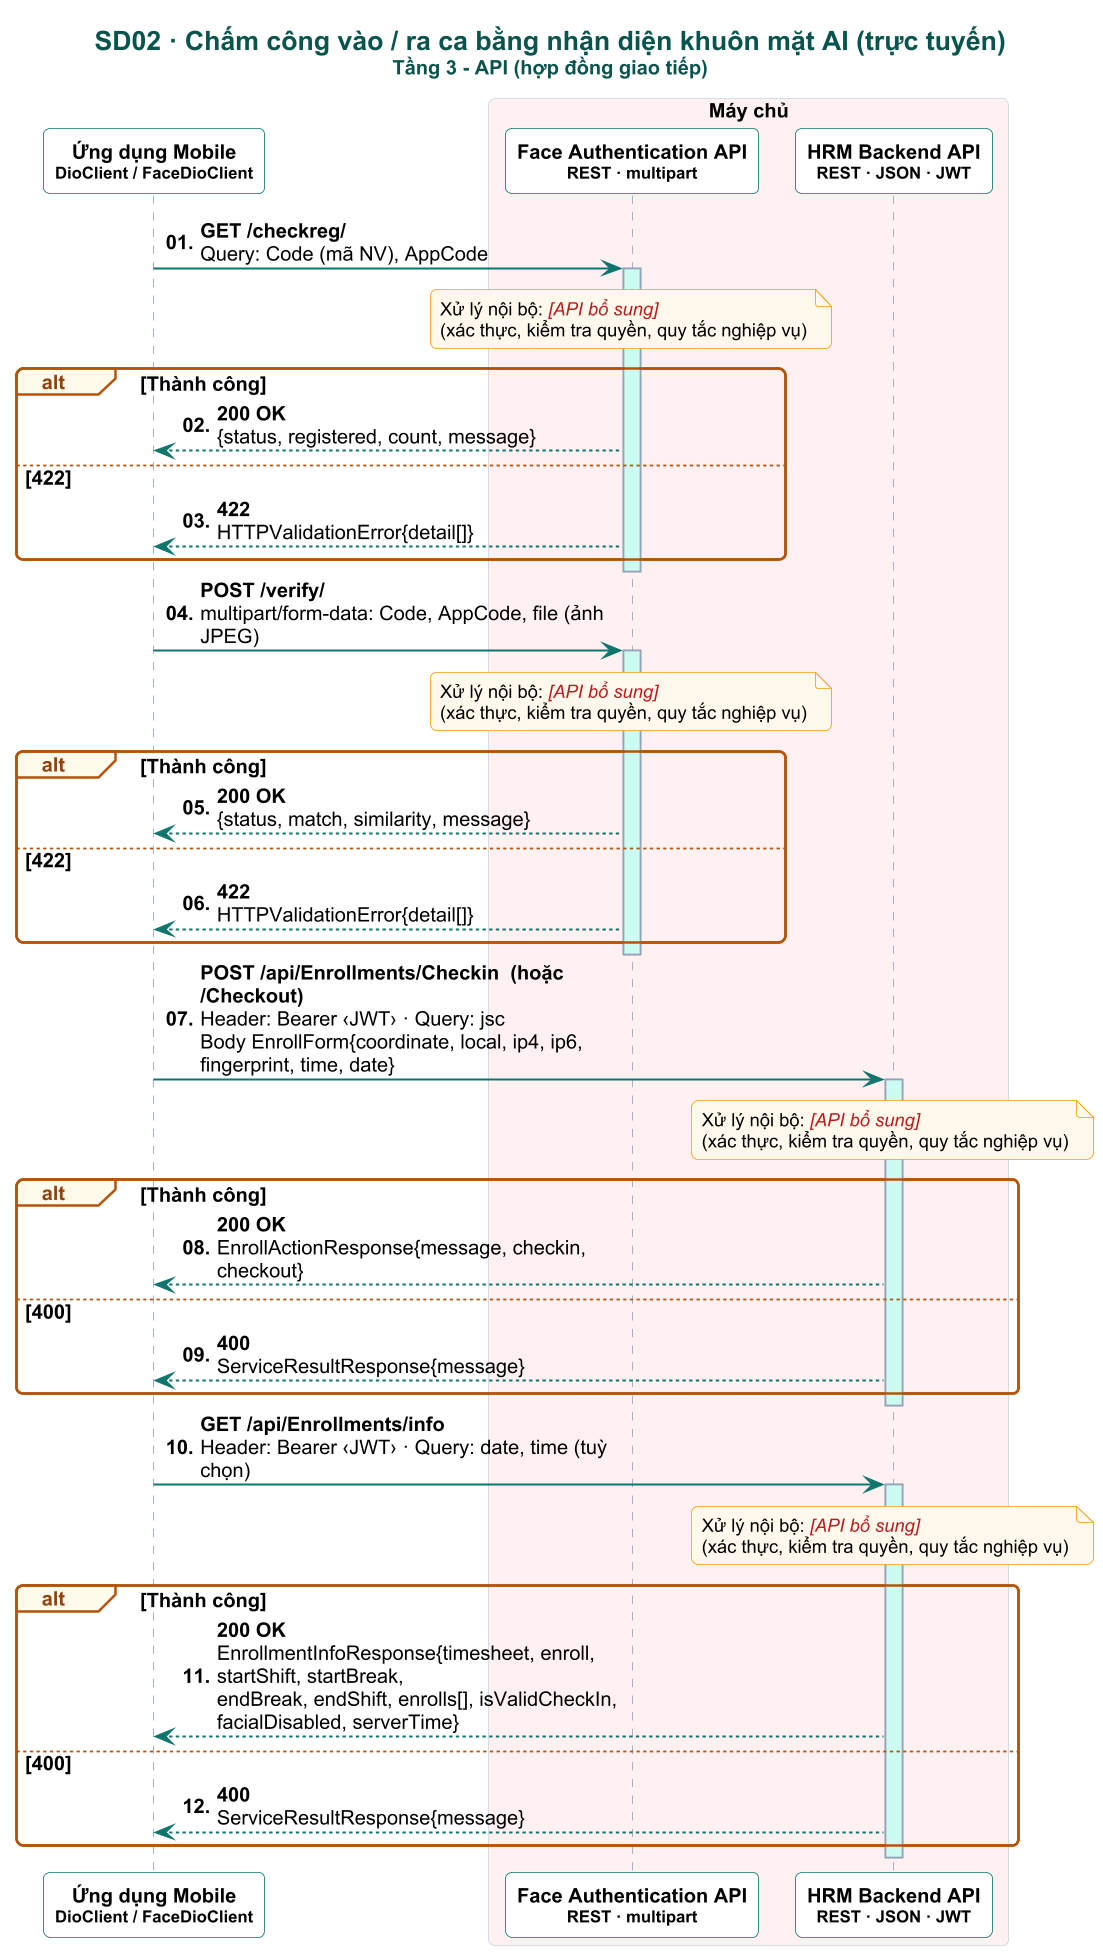

The diagram above was rendered by PlantUML. Its source (embedded in the PNG):
@startuml

skinparam dpi 160
skinparam defaultFontName Arial
skinparam defaultFontSize 12
skinparam shadowing false
skinparam roundCorner 8
skinparam maxMessageSize 260
skinparam sequenceMessageAlign left
skinparam responseMessageBelowArrow true
skinparam ParticipantPadding 6
skinparam BoxPadding 4
skinparam titleFontSize 16
skinparam titleFontStyle bold
skinparam titleFontColor #0A544E
skinparam sequence {
  ArrowColor #0F766E
  ArrowThickness 1.2
  LifeLineBorderColor #94A3B8
  LifeLineBackgroundColor #CCFBF1
  ParticipantBorderColor #0F766E
  ParticipantBackgroundColor #FFFFFF
  ParticipantFontStyle bold
  ActorBorderColor #0F766E
  ActorBackgroundColor #FFF8EC
  BoxBorderColor #CBD5E1
  GroupBorderColor #B45309
  GroupBackgroundColor #FFFBEB
  GroupHeaderFontColor #92400E
  DividerBackgroundColor #F0FDFA
  DividerBorderColor #0F766E
  ReferenceBackgroundColor #F8FAFC
}
skinparam note {
  BackgroundColor #FFF8EC
  BorderColor #F59E0B
  FontSize 11
}

autonumber "<b>00."
title SD02 · Chấm công vào / ra ca bằng nhận diện khuôn mặt AI (trực tuyến)\n<size:12>Tầng 3 - API (hợp đồng giao tiếp)</size>
participant "Ứng dụng Mobile\n<size:10>DioClient / FaceDioClient</size>" as APP
box "Máy chủ" #FFF1F2
participant "Face Authentication API\n<size:10>REST · multipart</size>" as FACE
participant "HRM Backend API\n<size:10>REST · JSON · JWT</size>" as HRM
end box
APP -> FACE : <b>GET /checkreg/</b>\nQuery: Code (mã NV), AppCode
activate FACE
note over FACE : Xử lý nội bộ: <color:#B91C1C><i>[API bổ sung]</i></color>\n(xác thực, kiểm tra quyền, quy tắc nghiệp vụ)
alt Thành công
  FACE --> APP : <b>200 OK</b>\n{status, registered, count, message}
else 422
  FACE --> APP : <b>422</b>\nHTTPValidationError{detail[]}
end
deactivate FACE
APP -> FACE : <b>POST /verify/</b>\nmultipart/form-data: Code, AppCode, file (ảnh JPEG)
activate FACE
note over FACE : Xử lý nội bộ: <color:#B91C1C><i>[API bổ sung]</i></color>\n(xác thực, kiểm tra quyền, quy tắc nghiệp vụ)
alt Thành công
  FACE --> APP : <b>200 OK</b>\n{status, match, similarity, message}
else 422
  FACE --> APP : <b>422</b>\nHTTPValidationError{detail[]}
end
deactivate FACE
APP -> HRM : <b>POST /api/Enrollments/Checkin  (hoặc /Checkout)</b>\nHeader: Bearer ‹JWT› · Query: jsc\nBody EnrollForm{coordinate, local, ip4, ip6, fingerprint, time, date}
activate HRM
note over HRM : Xử lý nội bộ: <color:#B91C1C><i>[API bổ sung]</i></color>\n(xác thực, kiểm tra quyền, quy tắc nghiệp vụ)
alt Thành công
  HRM --> APP : <b>200 OK</b>\nEnrollActionResponse{message, checkin, checkout}
else 400
  HRM --> APP : <b>400</b>\nServiceResultResponse{message}
end
deactivate HRM
APP -> HRM : <b>GET /api/Enrollments/info</b>\nHeader: Bearer ‹JWT› · Query: date, time (tuỳ chọn)
activate HRM
note over HRM : Xử lý nội bộ: <color:#B91C1C><i>[API bổ sung]</i></color>\n(xác thực, kiểm tra quyền, quy tắc nghiệp vụ)
alt Thành công
  HRM --> APP : <b>200 OK</b>\nEnrollmentInfoResponse{timesheet, enroll, startShift, startBreak,\nendBreak, endShift, enrolls[], isValidCheckIn, facialDisabled, serverTime}
else 400
  HRM --> APP : <b>400</b>\nServiceResultResponse{message}
end
deactivate HRM
@enduml